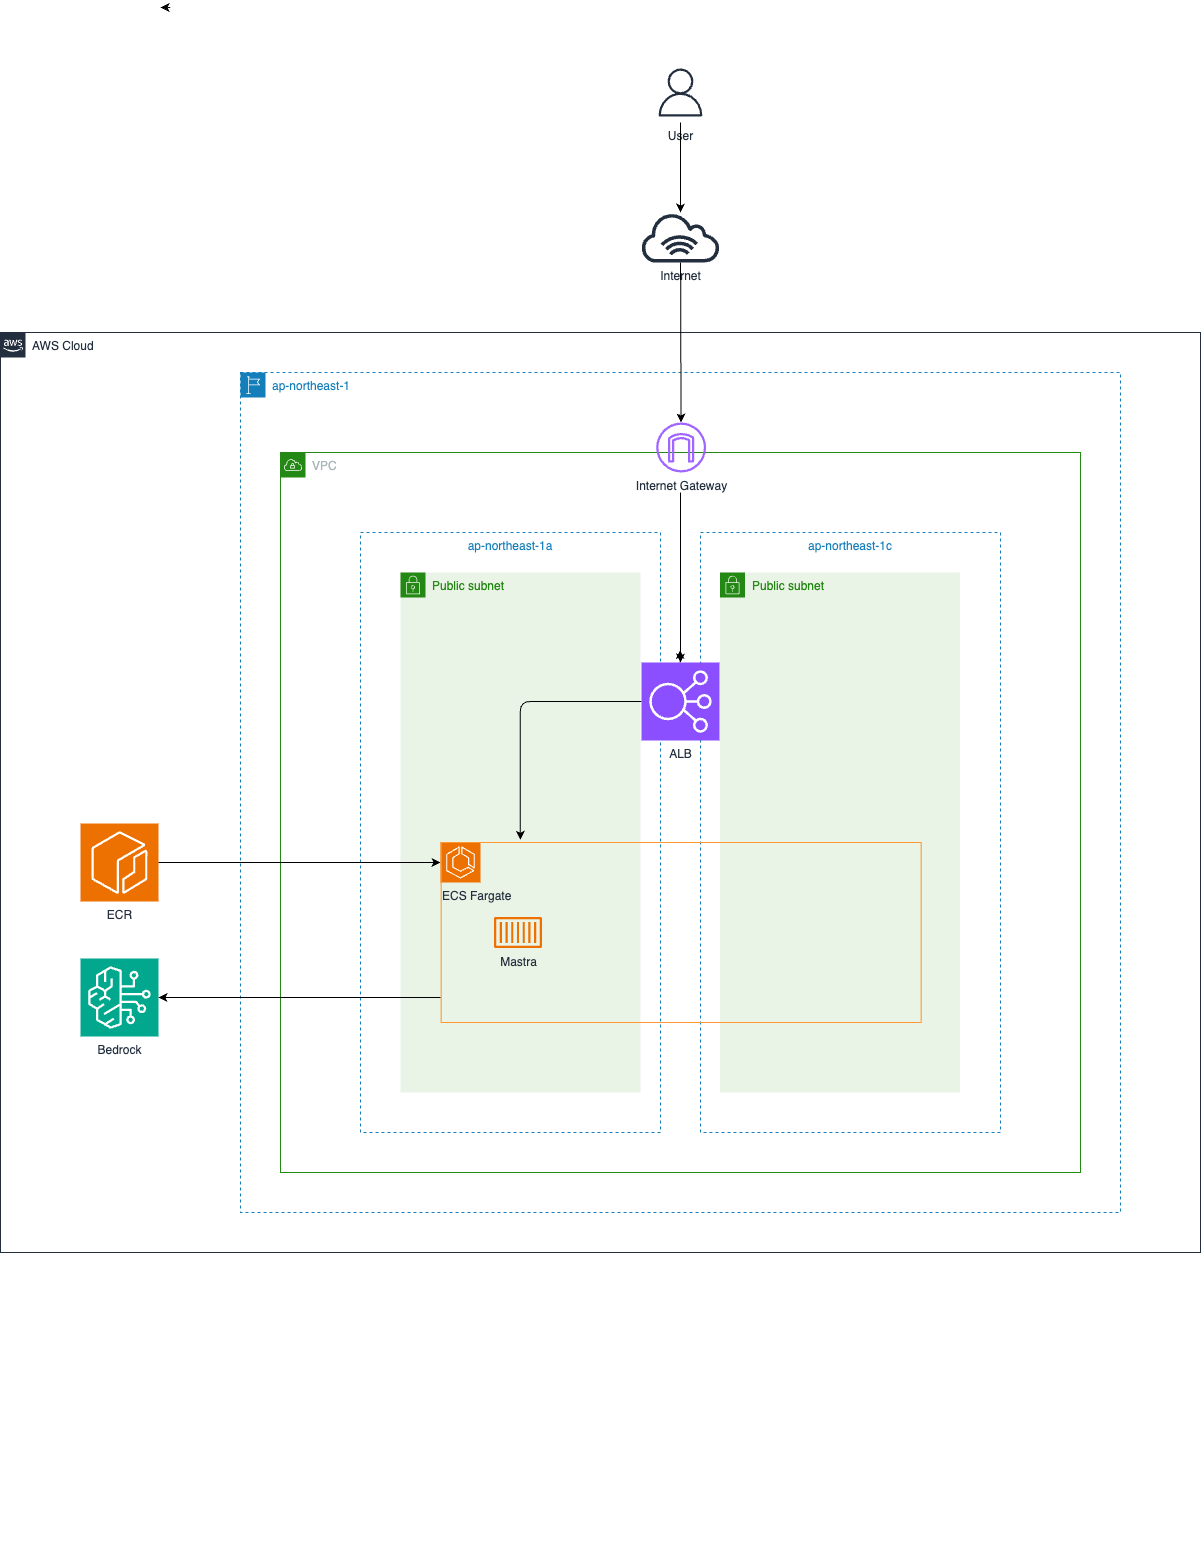

The diagram above was exported from draw.io. Its source (the exported page's mxGraphModel, read from the mxfile embedded in the PNG):
<mxGraphModel dx="1757" dy="2235" grid="1" gridSize="10" guides="1" tooltips="1" connect="1" arrows="1" fold="1" page="1" pageScale="1" pageWidth="827" pageHeight="1169" background="#FFFFFF" math="0" shadow="0">
  <root>
    <mxCell id="0" />
    <mxCell id="1" parent="0" />
    <mxCell id="2" value="AWS Cloud" style="points=[[0,0],[0.25,0],[0.5,0],[0.75,0],[1,0],[1,0.25],[1,0.5],[1,0.75],[1,1],[0.75,1],[0.5,1],[0.25,1],[0,1],[0,0.75],[0,0.5],[0,0.25]];outlineConnect=0;gradientColor=none;html=1;whiteSpace=wrap;fontSize=12;fontStyle=0;shape=mxgraph.aws4.group;grIcon=mxgraph.aws4.group_aws_cloud_alt;strokeColor=#232F3E;fillColor=none;verticalAlign=top;align=left;spacingLeft=30;fontColor=#232F3E;dashed=0;" parent="1" vertex="1">
      <mxGeometry x="-40" y="-80" width="1200" height="920" as="geometry" />
    </mxCell>
    <mxCell id="3" value="&lt;span&gt;ap-northeast-1&lt;/span&gt;" style="points=[[0,0],[0.25,0],[0.5,0],[0.75,0],[1,0],[1,0.25],[1,0.5],[1,0.75],[1,1],[0.75,1],[0.5,1],[0.25,1],[0,1],[0,0.75],[0,0.5],[0,0.25]];outlineConnect=0;gradientColor=none;html=1;whiteSpace=wrap;fontSize=12;fontStyle=0;shape=mxgraph.aws4.group;grIcon=mxgraph.aws4.group_region;strokeColor=#147EBA;fillColor=none;verticalAlign=top;align=left;spacingLeft=30;fontColor=#147EBA;dashed=1;" parent="1" vertex="1">
      <mxGeometry x="200" y="-40" width="880" height="840" as="geometry" />
    </mxCell>
    <mxCell id="4" value="VPC" style="points=[[0,0],[0.25,0],[0.5,0],[0.75,0],[1,0],[1,0.25],[1,0.5],[1,0.75],[1,1],[0.75,1],[0.5,1],[0.25,1],[0,1],[0,0.75],[0,0.5],[0,0.25]];outlineConnect=0;gradientColor=none;html=1;whiteSpace=wrap;fontSize=12;fontStyle=0;shape=mxgraph.aws4.group;grIcon=mxgraph.aws4.group_vpc;strokeColor=#248814;fillColor=none;verticalAlign=top;align=left;spacingLeft=30;fontColor=#AAB7B8;dashed=0;" parent="1" vertex="1">
      <mxGeometry x="240" y="40" width="800" height="720" as="geometry" />
    </mxCell>
    <mxCell id="5" value="ap-northeast-1a" style="fillColor=none;strokeColor=#147EBA;dashed=1;verticalAlign=top;fontStyle=0;fontColor=#147EBA;" parent="1" vertex="1">
      <mxGeometry x="320" y="120" width="300" height="600" as="geometry" />
    </mxCell>
    <mxCell id="6" value="ap-northeast-1c" style="fillColor=none;strokeColor=#147EBA;dashed=1;verticalAlign=top;fontStyle=0;fontColor=#147EBA;" parent="1" vertex="1">
      <mxGeometry x="660" y="120" width="300" height="600" as="geometry" />
    </mxCell>
    <mxCell id="9" value="Public subnet" style="points=[[0,0],[0.25,0],[0.5,0],[0.75,0],[1,0],[1,0.25],[1,0.5],[1,0.75],[1,1],[0.75,1],[0.5,1],[0.25,1],[0,1],[0,0.75],[0,0.5],[0,0.25]];outlineConnect=0;gradientColor=none;html=1;whiteSpace=wrap;fontSize=12;fontStyle=0;shape=mxgraph.aws4.group;grIcon=mxgraph.aws4.group_security_group;grStroke=0;strokeColor=#248814;fillColor=#E9F3E6;verticalAlign=top;align=left;spacingLeft=30;fontColor=#248814;dashed=0;" parent="1" vertex="1">
      <mxGeometry x="679.5" y="160" width="240" height="520" as="geometry" />
    </mxCell>
    <mxCell id="10" value="Public subnet" style="points=[[0,0],[0.25,0],[0.5,0],[0.75,0],[1,0],[1,0.25],[1,0.5],[1,0.75],[1,1],[0.75,1],[0.5,1],[0.25,1],[0,1],[0,0.75],[0,0.5],[0,0.25]];outlineConnect=0;gradientColor=none;html=1;whiteSpace=wrap;fontSize=12;fontStyle=0;shape=mxgraph.aws4.group;grIcon=mxgraph.aws4.group_security_group;grStroke=0;strokeColor=#248814;fillColor=#E9F3E6;verticalAlign=top;align=left;spacingLeft=30;fontColor=#248814;dashed=0;" parent="1" vertex="1">
      <mxGeometry x="360" y="160" width="240" height="520" as="geometry" />
    </mxCell>
    <mxCell id="15" style="edgeStyle=orthogonalEdgeStyle;rounded=0;orthogonalLoop=1;jettySize=auto;html=1;exitX=0.5;exitY=1;exitDx=0;exitDy=0;" parent="1" edge="1">
      <mxGeometry relative="1" as="geometry">
        <mxPoint x="260" y="1120" as="sourcePoint" />
        <mxPoint x="260" y="1120" as="targetPoint" />
      </mxGeometry>
    </mxCell>
    <mxCell id="16" style="edgeStyle=orthogonalEdgeStyle;rounded=0;orthogonalLoop=1;jettySize=auto;html=1;exitX=0.5;exitY=1;exitDx=0;exitDy=0;" parent="1" source="4" target="4" edge="1">
      <mxGeometry relative="1" as="geometry" />
    </mxCell>
    <mxCell id="18" value="" style="endArrow=classic;html=1;startArrow=none;" parent="1" edge="1">
      <mxGeometry width="50" height="50" relative="1" as="geometry">
        <mxPoint x="639.6972795820802" y="250.00000000000045" as="sourcePoint" />
        <mxPoint x="639.6002538071061" y="237.5" as="targetPoint" />
      </mxGeometry>
    </mxCell>
    <mxCell id="20" value="Internet Gateway" style="outlineConnect=0;fontColor=#232F3E;gradientColor=none;fillColor=#A166FF;strokeColor=none;dashed=0;verticalLabelPosition=bottom;verticalAlign=top;align=center;html=1;fontSize=12;fontStyle=0;aspect=fixed;pointerEvents=1;shape=mxgraph.aws4.internet_gateway;" parent="1" vertex="1">
      <mxGeometry x="615.63" y="10" width="50" height="50" as="geometry" />
    </mxCell>
    <mxCell id="23" value="" style="edgeStyle=elbowEdgeStyle;elbow=vertical;endArrow=classic;html=1;exitX=0;exitY=0.5;exitDx=0;exitDy=0;exitPerimeter=0;strokeColor=#000000;entryX=0.165;entryY=-0.015;entryDx=0;entryDy=0;entryPerimeter=0;" parent="1" target="63" edge="1">
      <mxGeometry width="50" height="50" relative="1" as="geometry">
        <mxPoint x="601" y="289" as="sourcePoint" />
        <mxPoint x="477.5" y="470" as="targetPoint" />
        <Array as="points">
          <mxPoint x="540" y="289" />
        </Array>
      </mxGeometry>
    </mxCell>
    <mxCell id="26" value="" style="endArrow=classic;html=1;entryX=0.5;entryY=0;entryDx=0;entryDy=0;entryPerimeter=0;strokeColor=#000000;" parent="1" edge="1">
      <mxGeometry width="50" height="50" relative="1" as="geometry">
        <mxPoint x="640" y="80" as="sourcePoint" />
        <mxPoint x="640" y="250.00000000000045" as="targetPoint" />
      </mxGeometry>
    </mxCell>
    <mxCell id="28" value="User" style="sketch=0;outlineConnect=0;fontColor=#232F3E;gradientColor=none;strokeColor=#232F3E;fillColor=#ffffff;dashed=0;verticalLabelPosition=bottom;verticalAlign=top;align=center;html=1;fontSize=12;fontStyle=0;aspect=fixed;shape=mxgraph.aws4.resourceIcon;resIcon=mxgraph.aws4.user;" parent="1" vertex="1">
      <mxGeometry x="610" y="-350" width="60" height="60" as="geometry" />
    </mxCell>
    <mxCell id="29" value="" style="endArrow=classic;html=1;strokeColor=#000000;" parent="1" source="21" target="20" edge="1">
      <mxGeometry width="50" height="50" relative="1" as="geometry">
        <mxPoint x="640" y="-320" as="sourcePoint" />
        <mxPoint x="650.4166666666667" y="-190" as="targetPoint" />
      </mxGeometry>
    </mxCell>
    <mxCell id="46" style="edgeStyle=none;html=1;exitX=1;exitY=0.75;exitDx=0;exitDy=0;entryX=0.917;entryY=0.75;entryDx=0;entryDy=0;entryPerimeter=0;dashed=1;" parent="1" edge="1">
      <mxGeometry relative="1" as="geometry">
        <mxPoint x="130" y="-405" as="sourcePoint" />
        <mxPoint x="120.03999999999996" y="-405" as="targetPoint" />
      </mxGeometry>
    </mxCell>
    <mxCell id="53" value="Mastra" style="sketch=0;outlineConnect=0;fontColor=#232F3E;gradientColor=none;fillColor=#ED7100;strokeColor=none;dashed=0;verticalLabelPosition=bottom;verticalAlign=top;align=center;html=1;fontSize=12;fontStyle=0;aspect=fixed;pointerEvents=1;shape=mxgraph.aws4.container_1;" parent="1" vertex="1">
      <mxGeometry x="453.5" y="504.5" width="48" height="31" as="geometry" />
    </mxCell>
    <mxCell id="55" value="ECR" style="sketch=0;points=[[0,0,0],[0.25,0,0],[0.5,0,0],[0.75,0,0],[1,0,0],[0,1,0],[0.25,1,0],[0.5,1,0],[0.75,1,0],[1,1,0],[0,0.25,0],[0,0.5,0],[0,0.75,0],[1,0.25,0],[1,0.5,0],[1,0.75,0]];outlineConnect=0;fontColor=#232F3E;fillColor=#ED7100;strokeColor=#ffffff;dashed=0;verticalLabelPosition=bottom;verticalAlign=top;align=center;html=1;fontSize=12;fontStyle=0;aspect=fixed;shape=mxgraph.aws4.resourceIcon;resIcon=mxgraph.aws4.ecr;" parent="1" vertex="1">
      <mxGeometry x="40" y="411" width="78" height="78" as="geometry" />
    </mxCell>
    <mxCell id="56" value="" style="endArrow=classic;html=1;strokeColor=#000000;exitX=1;exitY=0.5;exitDx=0;exitDy=0;exitPerimeter=0;" parent="1" source="55" edge="1">
      <mxGeometry width="50" height="50" relative="1" as="geometry">
        <mxPoint x="849" y="519" as="sourcePoint" />
        <mxPoint x="400" y="450" as="targetPoint" />
      </mxGeometry>
    </mxCell>
    <mxCell id="57" value="ECS Fargate" style="sketch=0;points=[[0,0,0],[0.25,0,0],[0.5,0,0],[0.75,0,0],[1,0,0],[0,1,0],[0.25,1,0],[0.5,1,0],[0.75,1,0],[1,1,0],[0,0.25,0],[0,0.5,0],[0,0.75,0],[1,0.25,0],[1,0.5,0],[1,0.75,0]];outlineConnect=0;fontColor=#232F3E;fillColor=#ED7100;strokeColor=#ffffff;dashed=0;verticalLabelPosition=bottom;verticalAlign=top;align=left;html=1;fontSize=12;fontStyle=0;aspect=fixed;shape=mxgraph.aws4.resourceIcon;resIcon=mxgraph.aws4.ecs;" parent="1" vertex="1">
      <mxGeometry x="400" y="430" width="40" height="40" as="geometry" />
    </mxCell>
    <mxCell id="63" value="" style="rounded=0;whiteSpace=wrap;html=1;fillColor=none;shadow=0;strokeColor=#FF9933;" parent="1" vertex="1">
      <mxGeometry x="400.63" y="430" width="480" height="180" as="geometry" />
    </mxCell>
    <mxCell id="65" value="" style="endArrow=classic;html=1;strokeColor=#000000;exitX=1;exitY=0.5;exitDx=0;exitDy=0;" parent="1" source="63" edge="1">
      <mxGeometry width="50" height="50" relative="1" as="geometry">
        <mxPoint x="798" y="520" as="sourcePoint" />
        <mxPoint x="880" y="520" as="targetPoint" />
      </mxGeometry>
    </mxCell>
    <mxCell id="74" value="ALB" style="sketch=0;points=[[0,0,0],[0.25,0,0],[0.5,0,0],[0.75,0,0],[1,0,0],[0,1,0],[0.25,1,0],[0.5,1,0],[0.75,1,0],[1,1,0],[0,0.25,0],[0,0.5,0],[0,0.75,0],[1,0.25,0],[1,0.5,0],[1,0.75,0]];outlineConnect=0;fontColor=#232F3E;fillColor=#8C4FFF;strokeColor=#ffffff;dashed=0;verticalLabelPosition=bottom;verticalAlign=top;align=center;html=1;fontSize=12;fontStyle=0;aspect=fixed;shape=mxgraph.aws4.resourceIcon;resIcon=mxgraph.aws4.elastic_load_balancing;" parent="1" vertex="1">
      <mxGeometry x="601" y="250" width="78" height="78" as="geometry" />
    </mxCell>
    <mxCell id="75" value="" style="endArrow=classic;html=1;strokeColor=#000000;" parent="1" source="28" target="21" edge="1">
      <mxGeometry width="50" height="50" relative="1" as="geometry">
        <mxPoint x="640" y="-260" as="sourcePoint" />
        <mxPoint x="641" y="10" as="targetPoint" />
      </mxGeometry>
    </mxCell>
    <mxCell id="21" value="Internet" style="outlineConnect=0;fontColor=#232F3E;gradientColor=none;fillColor=#232F3E;strokeColor=none;dashed=0;verticalLabelPosition=bottom;verticalAlign=top;align=center;html=1;fontSize=12;fontStyle=0;aspect=fixed;pointerEvents=1;shape=mxgraph.aws4.internet_alt1;" parent="1" vertex="1">
      <mxGeometry x="599.37" y="-200" width="81.25" height="50" as="geometry" />
    </mxCell>
    <mxCell id="76" value="Bedrock" style="sketch=0;points=[[0,0,0],[0.25,0,0],[0.5,0,0],[0.75,0,0],[1,0,0],[0,1,0],[0.25,1,0],[0.5,1,0],[0.75,1,0],[1,1,0],[0,0.25,0],[0,0.5,0],[0,0.75,0],[1,0.25,0],[1,0.5,0],[1,0.75,0]];outlineConnect=0;fontColor=#232F3E;fillColor=#01A88D;strokeColor=#ffffff;dashed=0;verticalLabelPosition=bottom;verticalAlign=top;align=center;html=1;fontSize=12;fontStyle=0;aspect=fixed;shape=mxgraph.aws4.resourceIcon;resIcon=mxgraph.aws4.bedrock;" vertex="1" parent="1">
      <mxGeometry x="40" y="546" width="78" height="78" as="geometry" />
    </mxCell>
    <mxCell id="77" value="" style="endArrow=classic;html=1;strokeColor=#000000;entryX=1;entryY=0.5;entryDx=0;entryDy=0;entryPerimeter=0;" edge="1" parent="1" target="76">
      <mxGeometry width="50" height="50" relative="1" as="geometry">
        <mxPoint x="400" y="585" as="sourcePoint" />
        <mxPoint x="410" y="460" as="targetPoint" />
      </mxGeometry>
    </mxCell>
  </root>
</mxGraphModel>